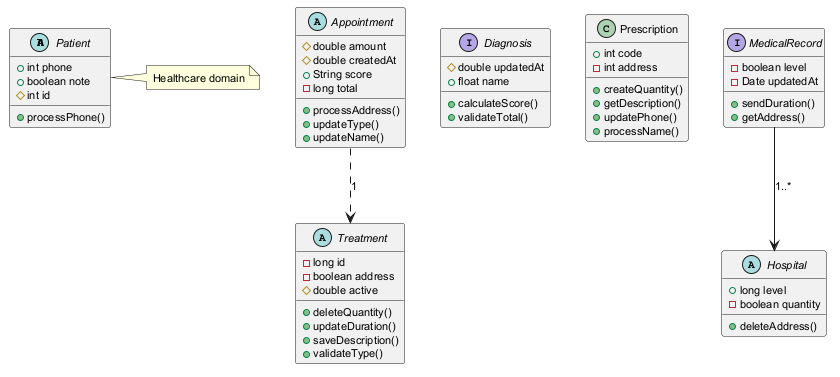

The diagram above was rendered by PlantUML. Its source (embedded in the PNG):
@startuml
skinparam defaultFontSize 11
abstract class Patient {
  +int phone
  +boolean note
  #int id
  +processPhone()
}
abstract class Treatment {
  -long id
  -boolean address
  #double active
  +deleteQuantity()
  +updateDuration()
  +saveDescription()
  +validateType()
}
interface Diagnosis {
  #double updatedAt
  +float name
  +calculateScore()
  +validateTotal()
}
class Prescription {
  +int code
  -int address
  +createQuantity()
  +getDescription()
  +updatePhone()
  +processName()
}
abstract class Hospital {
  +long level
  -boolean quantity
  +deleteAddress()
}
abstract class Appointment {
  #double amount
  #double createdAt
  +String score
  -long total
  +processAddress()
  +updateType()
  +updateName()
}
interface MedicalRecord {
  -boolean level
  -Date updatedAt
  +sendDuration()
  +getAddress()
}
MedicalRecord --> Hospital : "1..*"
Appointment ..> Treatment : "1"
note right of Patient : Healthcare domain
@enduml